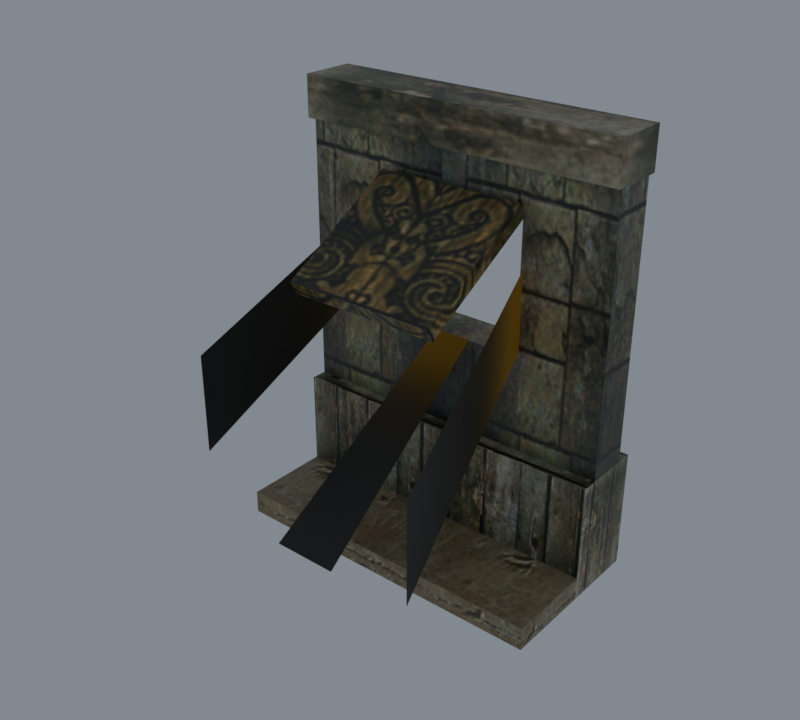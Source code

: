 # Source: import.blend  (saved by Blender 5.2.45; exported with 4.5.12 LTS)
import bpy
from mathutils import Matrix  # noqa: F401  (used for matrix-valued properties, if any)

bpy.ops.wm.read_factory_settings(use_empty=True)
scene = bpy.context.scene
scene.name = 'Beer01'

# ---- collections
col_collection = bpy.data.collections.new('Collection'); scene.collection.children.link(col_collection)

# ---- images (referenced by path relative to the original .blend; pixels are not part of the script)
import os
ASSET_DIR = os.environ.get("B2B_ASSET_DIR", "")  # directory of the original .blend (textures are referenced by path, not embedded)
HERE = os.path.dirname(os.path.abspath(__file__))  # packed textures are extracted next to this script under _unpacked/

def load_image(name, relpath, width, height, colorspace="sRGB"):
    """Load a texture the original file referenced (path relative to the .blend, or extracted next to this script)."""
    p = next((c for c in (os.path.join(HERE, relpath), os.path.join(ASSET_DIR, relpath)) if relpath and os.path.exists(c)), "")
    if p:
        img = bpy.data.images.load(p, check_existing=True)
        img.name = name
    else:  # same state as the original file: an image datablock whose file is absent (Cycles renders it pink)
        img = bpy.data.images.new(name, width, height)
        img.source = "FILE"
        img.filepath = "//" + (relpath or name)
    img.colorspace_settings.name = colorspace
    return img
img_tile_ston06_jpg = load_image('tile_ston06.jpg', '_unpacked/tile_ston06.0e0744a0.jpg', 128, 128, 'sRGB')
img_tile_wood01_jpg = load_image('tile_wood01.jpg', '_unpacked/tile_wood01.92b9cf10.jpg', 128, 128, 'sRGB')
img_tile_wood02_jpg = load_image('tile_wood02.jpg', '_unpacked/tile_wood02.7bfaebea.jpg', 128, 128, 'sRGB')
img_tile_ston04_jpg = load_image('tile_ston04.jpg', '_unpacked/tile_ston04.d269a6d5.jpg', 128, 128, 'sRGB')
img_light_02_jpg = load_image('light_02.jpg', '_unpacked/light_02.f6974c32.jpg', 64, 2, 'sRGB')

# ---- materials (node trees are filled in below, after node groups)
mat_tile_ston06_jpg = bpy.data.materials.new('tile_ston06.jpg')
mat_tile_ston06_jpg.diffuse_color = (0.4396, 0.6675, 0.4706, 1.0)
mat_tile_wood01_jpg = bpy.data.materials.new('tile_wood01.jpg')
mat_tile_wood01_jpg.diffuse_color = (0.9757, 0.6778, 0.6644, 1.0)
mat_tile_wood02_jpg = bpy.data.materials.new('tile_wood02.jpg')
mat_tile_wood02_jpg.diffuse_color = (0.6173, 0.6341, 0.9465, 1.0)
mat_tile_ston04_jpg = bpy.data.materials.new('tile_ston04.jpg')
mat_tile_ston04_jpg.diffuse_color = (0.415, 0.735, 0.6504, 1.0)
mat_light_02_jpg = bpy.data.materials.new('light_02.jpg')
mat_light_02_jpg.diffuse_color = (0.4377, 0.5825, 0.8708, 1.0)

# ---- material node trees
mat_tile_ston06_jpg.use_nodes = True; mat_tile_ston06_jpg.node_tree.nodes.clear()
_N = mat_tile_ston06_jpg.node_tree.nodes; _L = mat_tile_ston06_jpg.node_tree.links
n0 = _N.new('ShaderNodeBsdfPrincipled'); n0.name = 'Principled BSDF'; n0.location = (-200, 100)
n0.inputs[10].default_value = 0.005
n1 = _N.new('ShaderNodeOutputMaterial'); n1.name = 'Material Output'; n1.location = (200, 100)
n2 = _N.new('ShaderNodeTexImage'); n2.name = 'Image Texture'; n2.location = (-600, 100)
n2.image = img_tile_ston06_jpg
_L.new(n0.outputs[0], n1.inputs[0])
_L.new(n2.outputs[0], n0.inputs[0])
n1.is_active_output = True
mat_tile_wood01_jpg.use_nodes = True; mat_tile_wood01_jpg.node_tree.nodes.clear()
_N = mat_tile_wood01_jpg.node_tree.nodes; _L = mat_tile_wood01_jpg.node_tree.links
n0 = _N.new('ShaderNodeBsdfPrincipled'); n0.name = 'Principled BSDF'; n0.location = (-200, 100)
n0.inputs[10].default_value = 0.005
n1 = _N.new('ShaderNodeOutputMaterial'); n1.name = 'Material Output'; n1.location = (200, 100)
n2 = _N.new('ShaderNodeTexImage'); n2.name = 'Image Texture'; n2.location = (-600, 100)
n2.image = img_tile_wood01_jpg
_L.new(n0.outputs[0], n1.inputs[0])
_L.new(n2.outputs[0], n0.inputs[0])
n1.is_active_output = True
mat_tile_wood02_jpg.use_nodes = True; mat_tile_wood02_jpg.node_tree.nodes.clear()
_N = mat_tile_wood02_jpg.node_tree.nodes; _L = mat_tile_wood02_jpg.node_tree.links
n0 = _N.new('ShaderNodeBsdfPrincipled'); n0.name = 'Principled BSDF'; n0.location = (-200, 100)
n0.inputs[10].default_value = 0.005
n1 = _N.new('ShaderNodeOutputMaterial'); n1.name = 'Material Output'; n1.location = (200, 100)
n2 = _N.new('ShaderNodeTexImage'); n2.name = 'Image Texture'; n2.location = (-600, 100)
n2.image = img_tile_wood02_jpg
_L.new(n0.outputs[0], n1.inputs[0])
_L.new(n2.outputs[0], n0.inputs[0])
n1.is_active_output = True
mat_tile_ston04_jpg.use_nodes = True; mat_tile_ston04_jpg.node_tree.nodes.clear()
_N = mat_tile_ston04_jpg.node_tree.nodes; _L = mat_tile_ston04_jpg.node_tree.links
n0 = _N.new('ShaderNodeBsdfPrincipled'); n0.name = 'Principled BSDF'; n0.location = (-200, 100)
n0.inputs[10].default_value = 0.005
n1 = _N.new('ShaderNodeOutputMaterial'); n1.name = 'Material Output'; n1.location = (200, 100)
n2 = _N.new('ShaderNodeTexImage'); n2.name = 'Image Texture'; n2.location = (-600, 100)
n2.image = img_tile_ston04_jpg
_L.new(n0.outputs[0], n1.inputs[0])
_L.new(n2.outputs[0], n0.inputs[0])
n1.is_active_output = True
mat_light_02_jpg.use_nodes = True; mat_light_02_jpg.node_tree.nodes.clear()
_N = mat_light_02_jpg.node_tree.nodes; _L = mat_light_02_jpg.node_tree.links
n0 = _N.new('ShaderNodeBsdfPrincipled'); n0.name = 'Principled BSDF'; n0.location = (-200, 100)
n0.inputs[10].default_value = 0.005
n1 = _N.new('ShaderNodeOutputMaterial'); n1.name = 'Material Output'; n1.location = (200, 100)
n2 = _N.new('ShaderNodeTexImage'); n2.name = 'Image Texture'; n2.location = (-600, 100)
n2.image = img_light_02_jpg
_L.new(n0.outputs[0], n1.inputs[0])
_L.new(n2.outputs[0], n0.inputs[0])
n1.is_active_output = True

# ---- world
world_world = bpy.data.worlds.new('World'); scene.world = world_world
world_world.use_nodes = True; world_world.node_tree.nodes.clear()
_N = world_world.node_tree.nodes; _L = world_world.node_tree.links
n0 = _N.new('ShaderNodeOutputWorld'); n0.name = 'World Output'; n0.location = (200, 100)
n1 = _N.new('ShaderNodeBackground'); n1.name = 'Background'; n1.location = (-200, 100)
n1.inputs[0].default_value = (0.32, 0.36, 0.4, 1.0)
n1.inputs[1].default_value = 0.7
_L.new(n1.outputs[0], n0.inputs[0])
n0.is_active_output = True
world_world.color = (0.05088, 0.05088, 0.05088)
world_world.sun_shadow_jitter_overblur = 0.0

# ---- meshes
me_housewall02 = bpy.data.meshes.new('HouseWall02')
me_housewall02.from_pydata([(-44.91, -66.42, 177.5), (46.49, -66.42, 177.5), (46.49, 8.577, 220.8), (-44.91, 8.577, 220.8), (-44.91, -61.62, 169.2), (46.49, -61.62, 169.2), (46.49, 13.37, 212.5), (-44.91, 13.37, 212.5), (-99.95, 39.37, 73.78), (-43.37, 39.37, 131.6), (100.1, 39.37, 73.78), (45.22, 39.37, 131.6), (-43.37, 13.56, 131.6), (-99.95, 13.56, 73.78), (100.1, 13.56, 73.78), (45.22, 13.56, 131.6), (-99.95, 39.37, 246.2), (-99.95, 13.56, 246.2), (-43.37, 39.37, 212.0), (100.1, 39.37, 246.2), (45.22, 39.37, 212.0), (100.1, 13.56, 246.2), (45.22, 13.56, 212.0), (-43.37, 13.56, 212.0), (-99.95, 49.55, 73.74), (100.1, 49.55, 73.74), (100.1, 49.55, 0.2808), (-99.95, 49.55, 0.2808), (100.1, 3.672, 73.74), (-99.95, 3.672, 73.74), (-99.95, 3.672, 0.2808), (100.1, 3.672, 0.2808), (101.1, 42.67, 264.5), (-101.0, 42.67, 264.5), (-101.0, 8.82, 264.5), (101.1, 8.82, 264.5), (101.1, 42.67, 239.5), (-101.0, 42.67, 239.5), (-101.0, 8.82, 239.5), (101.1, 8.82, 239.5), (100.1, -50.9, 14.54), (-99.95, -50.9, 14.54), (-99.95, -50.9, 0.2808), (100.1, -50.9, 0.2808), (100.1, 3.683, 14.54), (100.1, 3.683, 0.2808), (-99.95, 3.683, 14.54), (-99.95, 3.683, 0.2808), (-43.77, 13.69, 212.8), (-43.77, 13.69, 169.2), (-68.09, -111.0, 85.67), (-68.09, -111.0, 144.1), (-9.731, 13.69, 131.8), (13.21, 13.69, 131.8), (20.78, -111.0, 48.29), (-17.3, -111.0, 48.29), (46.82, 13.69, 135.7), (46.82, 13.69, 183.4), (71.15, -111.0, 114.7), (71.15, -111.0, 52.16)], [], [(0, 1, 2), (2, 3, 0), (4, 5, 1), (1, 0, 4), (5, 6, 2), (2, 1, 5), (6, 7, 3), (3, 2, 6), (7, 4, 0), (0, 3, 7), (8, 9, 10), (11, 10, 9), (12, 13, 14), (14, 15, 12), (16, 8, 13), (13, 17, 16), (8, 16, 9), (9, 16, 18), (19, 10, 11), (20, 19, 11), (14, 21, 15), (15, 21, 22), (17, 13, 12), (17, 12, 23), (16, 19, 20), (18, 16, 20), (21, 17, 22), (22, 17, 23), (9, 12, 15), (9, 15, 11), (18, 23, 12), (18, 12, 9), (22, 20, 11), (22, 11, 15), (19, 21, 14), (19, 14, 10), (24, 25, 26), (26, 27, 24), (28, 29, 30), (30, 31, 28), (25, 28, 31), (31, 26, 25), (29, 24, 27), (27, 30, 29), (25, 24, 29), (25, 29, 28), (32, 33, 34), (34, 35, 32), (36, 37, 33), (33, 32, 36), (37, 38, 34), (34, 33, 37), (38, 39, 35), (35, 34, 38), (39, 36, 32), (32, 35, 39), (40, 41, 42), (42, 43, 40), (44, 40, 43), (43, 45, 44), (41, 46, 47), (47, 42, 41), (44, 46, 41), (44, 41, 40), (48, 49, 50), (50, 51, 48), (52, 53, 54), (54, 55, 52), (56, 57, 58), (58, 59, 56)])
me_housewall02.polygons.foreach_set('use_smooth', [True] * 70)
me_housewall02.polygons.foreach_set('material_index', [0, 0, 0, 0, 0, 0, 0, 0, 0, 0, 1, 1, 1, 1, 1, 1, 1, 1, 1, 1, 1, 1, 1, 1, 1, 1, 1, 1, 1, 1, 1, 1, 1, 1, 1, 1, 2, 2, 2, 2, 2, 2, 2, 2, 2, 2, 2, 2, 2, 2, 2, 2, 2, 2, 2, 2, 3, 3, 3, 3, 3, 3, 3, 3, 4, 4, 4, 4, 4, 4])
_k = set([(0, 1), (0, 3), (0, 4), (1, 2), (1, 5), (2, 3), (2, 6), (3, 7), (8, 9), (8, 16), (9, 11), (9, 12), (9, 18), (10, 19), (11, 15), (11, 20), (12, 14), (12, 15), (12, 23), (13, 16), (13, 17), (14, 21), (15, 22), (16, 18), (17, 22), (19, 20), (24, 25), (24, 27), (24, 29), (25, 26), (25, 28), (28, 29), (28, 31), (29, 30), (32, 33), (32, 35), (32, 36), (33, 34), (33, 37), (34, 35), (34, 38), (35, 39), (40, 41), (40, 43), (40, 44), (41, 42), (41, 46), (43, 44)])
me_housewall02.attributes.new('sharp_edge', 'BOOLEAN', 'EDGE').data.foreach_set('value', [ (min(e.vertices), max(e.vertices)) in _k for e in me_housewall02.edges])
_uv = me_housewall02.uv_layers.new(name='Float2')
_uv.uv.foreach_set('vector', [0.5587, 0.4901, 0.9518, 0.4901, 0.9518, 0.993, 0.9518, 0.993, 0.5587, 0.993, 0.5587, 0.4901, 0.5649, 0.9995, 0.9502, 0.9995, 0.9502, 0.9353, 0.9502, 0.9353, 0.5649, 0.9353, 0.5649, 0.9995, 0.9917, 0.4901, 0.9917, 0.993, 0.9518, 0.993, 0.9518, 0.993, 0.9518, 0.4901, 0.9917, 0.4901, 0.9502, 0.9995, 0.5649, 0.9995, 0.5649, 0.9353, 0.5649, 0.9353, 0.9502, 0.9353, 0.9502, 0.9995, 0.5102, 0.993, 0.5102, 0.4901, 0.5587, 0.4901, 0.5587, 0.4901, 0.5587, 0.993, 0.5102, 0.993, 0.9858, -0.0123, 1.262, 0.3263, 1.961, -0.0123, 1.693, 0.3263, 1.961, -0.0123, 1.262, 0.3263, 1.72, 0.3356, 1.278, 0.0007, 2.841, 0.0007, 2.841, 0.0007, 2.412, 0.3356, 1.72, 0.3356, 0.3432, 0.9995, 0.3432, 0.0005, 0.1711, 0.0005, 0.1711, 0.0005, 0.1711, 0.9995, 0.3432, 0.9995, 0.9858, -0.0123, 0.9858, 0.9977, 1.262, 0.3263, 1.262, 0.3263, 0.9858, 0.9977, 1.262, 0.7977, 1.961, 0.9977, 1.961, -0.0123, 1.693, 0.3263, 1.693, 0.7977, 1.961, 0.9977, 1.693, 0.3263, 2.841, 0.0007, 2.841, 0.9995, 2.412, 0.3356, 2.412, 0.3356, 2.841, 0.9995, 2.412, 0.8017, 1.278, 0.9995, 1.278, 0.0007, 1.72, 0.3356, 1.278, 0.9995, 1.72, 0.3356, 1.72, 0.8017, 0.9858, 0.9977, 1.961, 0.9977, 1.693, 0.7977, 1.262, 0.7977, 0.9858, 0.9977, 1.693, 0.7977, 2.841, 0.9995, 1.278, 0.9995, 2.412, 0.8017, 2.412, 0.8017, 1.278, 0.9995, 1.72, 0.8017, 0.2663, 0.558, 0.2663, 0.442, 0.6877, 0.442, 0.2663, 0.558, 0.6877, 0.442, 0.6877, 0.558, 0.3432, 0.8017, 0.1711, 0.8017, 0.1711, 0.3354, 0.3432, 0.8017, 0.1711, 0.3354, 0.3432, 0.3354, 0.1711, 0.8017, 0.3432, 0.8017, 0.3432, 0.3354, 0.1711, 0.8017, 0.3432, 0.3354, 0.1711, 0.3354, 0.3432, 0.9995, 0.1711, 0.9995, 0.1711, 0.0005, 0.3432, 0.9995, 0.1711, 0.0005, 0.3432, 0.0005, 1.717, -1.179, 1.717, -3.418, 0.9909, -3.418, 0.9909, -3.418, 0.9909, -1.179, 1.717, -1.179, 1.717, -3.418, 1.717, -1.179, 0.9909, -1.179, 0.9909, -1.179, 0.9909, -3.418, 1.717, -3.418, 0.0254, 0.8121, 0.0254, 0.1882, 0.9746, 0.1882, 0.9746, 0.1882, 0.9746, 0.8121, 0.0254, 0.8121, 0.0254, 0.1882, 0.0254, 0.8121, 0.9746, 0.8121, 0.9746, 0.8121, 0.9746, 0.1882, 0.0254, 0.1882, -2.747, 0.3139, -0.6508, 0.3139, -0.6508, -0.1966, -2.747, 0.3139, -0.6508, -0.1966, -2.747, -0.1966, 1.006, 0.515, 0.0033, 0.515, 0.0033, 0.3694, 0.0033, 0.3694, 1.006, 0.3694, 1.006, 0.515, 1.005, 0.4128, -0.002, 0.4128, -0.002, 0.5566, -0.002, 0.5566, 1.005, 0.5566, 1.005, 0.4128, 0.1408, 0.4489, 0.0006, 0.4489, 0.0006, 0.5511, 0.0006, 0.5511, 0.1408, 0.5511, 0.1408, 0.4489, -0.002, 0.4128, 1.005, 0.4128, 1.005, 0.5566, 1.005, 0.5566, -0.002, 0.5566, -0.002, 0.4128, 0.0006, 0.4489, 0.1408, 0.4489, 0.1408, 0.5511, 0.1408, 0.5511, 0.0006, 0.5511, 0.0006, 0.4489, 3.309, 0.5378, 1.73, 0.5378, 1.73, 0.3976, 1.73, 0.3976, 3.309, 0.3976, 3.309, 0.5378, -0.4757, 0.573, -1.033, 0.573, -1.033, 0.427, -1.033, 0.427, -0.4757, 0.427, -0.4757, 0.573, -1.033, 0.573, -0.4757, 0.573, -0.4757, 0.427, -0.4757, 0.427, -1.033, 0.427, -1.033, 0.573, 2.873, -0.1042, 1.516, -0.1042, 1.516, -0.4491, 2.873, -0.1042, 1.516, -0.4491, 2.873, -0.4491, 0.0466, 0.9995, 0.0466, 0.1442, 0.9699, 0.1487, 0.9699, 0.1487, 0.9699, 0.9622, 0.0466, 0.9995, 0.0466, 0.1442, 0.0466, 0.1442, 0.9699, 0.1487, 0.9699, 0.1487, 0.9699, 0.1487, 0.0466, 0.1442, 0.0466, 0.1442, 0.0466, 0.9995, 0.9699, 0.9622, 0.9699, 0.9622, 0.9699, 0.1487, 0.0466, 0.1442])
me_housewall02.materials.append(mat_tile_ston06_jpg)
me_housewall02.materials.append(mat_tile_wood01_jpg)
me_housewall02.materials.append(mat_tile_wood02_jpg)
me_housewall02.materials.append(mat_tile_ston04_jpg)
me_housewall02.materials.append(mat_light_02_jpg)
me_housewall02.update()
me_housewall02.normals_split_custom_set([tuple(v) for v in zip(*[iter([0.0, -0.5, 0.866, 0.0, -0.5, 0.866, 0.0, -0.5, 0.866, 0.0, -0.5, 0.866, 0.0, -0.5, 0.866, 0.0, -0.5, 0.866, 0.0, -0.866, -0.5, 0.0, -0.866, -0.5, 0.0, -0.866, -0.5, 0.0, -0.866, -0.5, 0.0, -0.866, -0.5, 0.0, -0.866, -0.5, 1.0, -4.991e-07, 3.226e-07, 1.0, -2.941e-07, 3.226e-07, 1.0, -3.096e-07, 3.226e-07, 1.0, -3.096e-07, 3.226e-07, 1.0, -5.146e-07, 3.226e-07, 1.0, -4.991e-07, 3.226e-07, 0.0, 0.866, 0.5, 0.0, 0.866, 0.5, 0.0, 0.866, 0.5, 0.0, 0.866, 0.5, 0.0, 0.866, 0.5, 0.0, 0.866, 0.5, -1.0, 6.307e-07, -3.226e-07, -1.0, 2.206e-07, -3.226e-07, -1.0, 2.515e-07, -3.226e-07, -1.0, 2.515e-07, -3.226e-07, -1.0, 6.617e-07, -3.226e-07, -1.0, 6.307e-07, -3.226e-07, 0.0, 1.0, -8.443e-08, 0.0, 1.0, -7.065e-08, 0.0, 1.0, -2.058e-08, 0.0, 1.0, 0.0, 0.0, 1.0, -2.058e-08, 0.0, 1.0, -7.065e-08, 0.0, -1.0, 0.0, 0.0, -1.0, 0.0, 0.0, -1.0, 0.0, 3.873e-07, -1.0, 3.711e-07, 4.199e-07, -1.0, 2.382e-07, 0.0, -1.0, 0.0, -1.0, 0.0, 0.0, -1.0, 0.0, 0.0, -1.0, 0.0, 0.0, -1.0, 0.0, 0.0, -1.0, 0.0, 0.0, -1.0, 0.0, 0.0, 0.0, 1.0, 0.0, 0.0, 1.0, 0.0, 0.0, 1.0, 0.0, 0.0, 1.0, 0.0, 0.0, 1.0, 0.0, 0.0, 1.0, 0.0, 0.0, 1.0, 0.0, 0.0, 1.0, -2.058e-08, 0.0, 1.0, 0.0, 0.0, 1.0, 0.0, 0.0, 1.0, 0.0, 0.0, 1.0, 0.0, 3.873e-07, -1.0, 3.711e-07, 1e-06, -1.0, 9.116e-07, 4.199e-07, -1.0, 2.382e-07, 4.199e-07, -1.0, 2.382e-07, 1e-06, -1.0, 9.116e-07, 1.118e-06, -1.0, 1.108e-06, 0.0, -1.0, -9.395e-09, 0.0, -1.0, 0.0, 0.0, -1.0, 0.0, 0.0, -1.0, -9.395e-09, 0.0, -1.0, 0.0, 0.0, -1.0, -2.226e-08, 0.0, 1.0, 3.041e-08, 0.0, 1.0, 7.148e-08, 0.0, 1.0, 6.51e-08, 0.0, 1.0, 0.0, 0.0, 1.0, 3.041e-08, 0.0, 1.0, 6.51e-08, 1e-06, -1.0, 9.116e-07, 4.957e-07, -1.0, 2.109e-06, 1.118e-06, -1.0, 1.108e-06, 0.0, -1.0, -4.036e-08, 0.0, -1.0, -9.395e-09, 0.0, -1.0, -2.226e-08, 0.0, 0.0, 1.0, 0.0, 0.0, 1.0, 0.0, 0.0, 1.0, 0.0, 0.0, 1.0, 0.0, 0.0, 1.0, 0.0, 0.0, 1.0, 1.0, 0.0, 0.0, 1.0, 0.0, 0.0, 1.0, 0.0, 0.0, 1.0, 0.0, 0.0, 1.0, 0.0, 0.0, 1.0, 0.0, 0.0, -1.0, 0.0, 0.0, -1.0, 0.0, 0.0, -1.0, 0.0, 0.0, -1.0, 0.0, 0.0, -1.0, 0.0, 0.0, -1.0, 0.0, 0.0, 1.0, 0.0, 0.0, 1.0, 0.0, 0.0, 1.0, 0.0, 0.0, 1.0, 0.0, 0.0, 1.0, 0.0, 0.0, 1.0, 0.0, 0.0, 0.0, 1.0, 0.0, 0.0, 1.0, 0.0, 0.0, 1.0, 0.0, 0.0, 1.0, 0.0, 0.0, 1.0, 0.0, 0.0, 1.0, 0.0, 0.0, -1.0, 0.0, 0.0, -1.0, 0.0, 0.0, -1.0, 0.0, 0.0, -1.0, 0.0, 0.0, -1.0, 0.0, 0.0, -1.0, 0.0, 1.0, 0.0, 0.0, 1.0, 0.0, 0.0, 1.0, 0.0, 0.0, 1.0, 0.0, 0.0, 1.0, 0.0, 0.0, 1.0, 0.0, 0.0, -1.0, 0.0, 0.0, -1.0, 0.0, 0.0, -1.0, 0.0, 0.0, -1.0, 0.0, 0.0, -1.0, 0.0, 0.0, -1.0, 0.0, 0.0, 0.0, 0.0, 1.0, 0.0, 0.0, 1.0, 0.0, 0.0, 1.0, 0.0, 0.0, 1.0, 0.0, 0.0, 1.0, 0.0, 0.0, 1.0, 4.505e-07, -2.134e-06, 1.0, -5.711e-07, 2.705e-06, 1.0, -4.505e-07, 2.134e-06, 1.0, -4.505e-07, 2.134e-06, 1.0, 5.711e-07, -2.705e-06, 1.0, 4.505e-07, -2.134e-06, 1.0, 0.0, 1.0, 0.0, 0.0, 1.0, 0.0, 0.0, 1.0, 0.0, 0.0, 1.0, 0.0, 0.0, 1.0, 0.0, 0.0, 1.0, 0.0, -1.0, 0.0, 0.0, -1.0, 0.0, 0.0, -1.0, 0.0, 0.0, -1.0, 0.0, 0.0, -1.0, 0.0, 0.0, -1.0, 0.0, 0.0, 0.0, -1.0, 0.0, 0.0, -1.0, 0.0, 0.0, -1.0, 0.0, 0.0, -1.0, 0.0, 0.0, -1.0, 0.0, 0.0, -1.0, 0.0, 1.0, 0.0, 0.0, 1.0, 0.0, 0.0, 1.0, 0.0, 0.0, 1.0, 0.0, 0.0, 1.0, 0.0, 0.0, 1.0, 0.0, 0.0, 0.0, -1.0, 0.0, 0.0, -1.0, 0.0, 0.0, -1.0, 0.0, 0.0, -1.0, 0.0, 0.0, -1.0, 0.0, 0.0, -1.0, 0.0, 1.0, 0.0, 0.0, 1.0, 0.0, 0.0, 1.0, 0.0, 0.0, 1.0, 0.0, 0.0, 1.0, 0.0, 0.0, 1.0, 0.0, 0.0, -1.0, 0.0, 0.0, -1.0, 0.0, 0.0, -1.0, 0.0, 0.0, -1.0, 0.0, 0.0, -1.0, 0.0, 0.0, -1.0, 0.0, 0.0, 0.0, 0.0, 1.0, 0.0, 0.0, 1.0, 0.0, 0.0, 1.0, 0.0, 0.0, 1.0, 0.0, 0.0, 1.0, 0.0, 0.0, 1.0, -0.9815, 0.1915, 0.0, -0.9815, 0.1915, 0.0, -0.9815, 0.1915, 0.0, -0.9815, 0.1915, 0.0, -0.9815, 0.1915, 0.0, -0.9815, 0.1915, 0.0, 0.0, 0.5565, -0.8309, 0.0, 0.5565, -0.8309, 0.0, 0.5565, -0.8309, 0.0, 0.5565, -0.8309, 0.0, 0.5565, -0.8309, 0.0, 0.5565, -0.8309, 0.9815, 0.1915, 3.283e-07, 0.9815, 0.1915, 0.0, 0.9815, 0.1915, 1.42e-06, 0.9815, 0.1915, 1.42e-06, 0.9815, 0.1915, 1.691e-06, 0.9815, 0.1915, 3.283e-07])] * 3)])
arm_housewall02_skeleton = bpy.data.armatures.new('HouseWall02_skeleton')  # bones are not reproduced

# ---- objects
ob_housewall02_skeleton = bpy.data.objects.new('HouseWall02_skeleton', arm_housewall02_skeleton)
ob_housewall02 = bpy.data.objects.new('HouseWall02', me_housewall02)

# ---- transforms, parenting, visibility, modifiers, constraints
ob_housewall02_skeleton.location = (0.0, 0.0, 0.0)
ob_housewall02_skeleton.show_in_front = True
ob_housewall02.parent = ob_housewall02_skeleton
ob_housewall02.location = (0.0, 0.0, 0.0)
_vg = ob_housewall02.vertex_groups.new(name='sdfeew')
_vg.add([48, 49, 50, 51, 52, 53, 54, 55, 56, 57, 58, 59], 1.0, 'REPLACE')
_vg = ob_housewall02.vertex_groups.new(name='Object01')
_vg.add([0, 1, 2, 3, 4, 5, 6, 7], 1.0, 'REPLACE')
_vg = ob_housewall02.vertex_groups.new(name='Object03')
_vg.add([8, 9, 10, 11, 12, 13, 14, 15, 16, 17, 18, 19, 20, 21, 22, 23, 24, 25, 26, 27, 28, 29, 30, 31, 32, 33, 34, 35, 36, 37, 38, 39, 40, 41, 42, 43, 44, 45, 46, 47], 1.0, 'REPLACE')
_m = ob_housewall02.modifiers.new('Armature', 'ARMATURE')
_m.object = ob_housewall02_skeleton

# ---- collection membership
scene.collection.objects.link(ob_housewall02_skeleton)
scene.collection.objects.link(ob_housewall02)

# ---- scene / render settings (as saved in the file)
scene.frame_start = 0; scene.frame_end = 0; scene.frame_set(0)
scene.render.engine = 'CYCLES'
scene.render.resolution_x = 400
scene.render.resolution_y = 360
scene.render.film_transparent = True
scene.render.bake_bias = 0.0
scene.render.bake_samples = 0
scene.render.compositor_device = 'GPU'
scene.cycles.samples = 8
scene.eevee.use_volume_custom_range = False
scene.eevee.fast_gi_thickness_near = 0.1
scene.eevee.fast_gi_thickness_far = 0.0
scene.eevee.ray_tracing_options.screen_trace_thickness = 0.1
scene.view_settings.view_transform = 'Standard'
bpy.context.view_layer.update()

# ---- added for rendering (the .blend has no active camera): camera
cam_auto = bpy.data.cameras.new('AutoCamera')
cam_auto.lens = 50.0
cam_auto.sensor_width = 36.0
cam_auto.clip_end = 5997.13
ob_auto_camera = bpy.data.objects.new('AutoCamera', cam_auto)
scene.collection.objects.link(ob_auto_camera)
ob_auto_camera.location = (341.815, -440.771, 405.755)
ob_auto_camera.rotation_euler = (1.09748, -7.21219e-08, 0.694738)
scene.camera = ob_auto_camera
bpy.context.view_layer.update()

